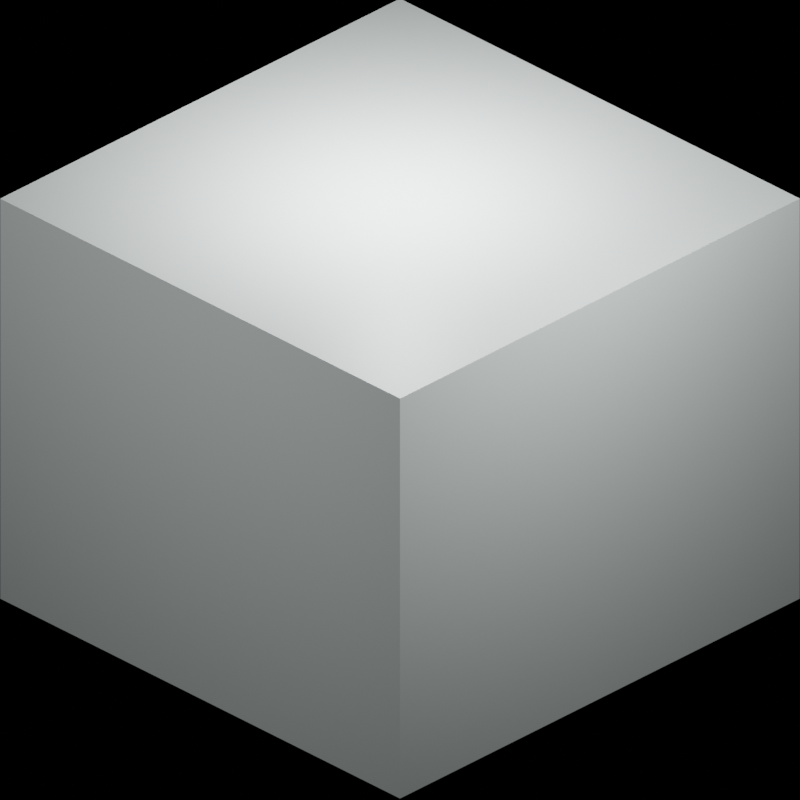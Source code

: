 # Source: base_island_tile_1.blend  (saved by Blender 3.6.11; exported with 4.5.12 LTS)
import bpy
from mathutils import Matrix  # noqa: F401  (used for matrix-valued properties, if any)

bpy.ops.wm.read_factory_settings(use_empty=True)
scene = bpy.context.scene
scene.name = 'Scene'

# ---- collections
col_collection = bpy.data.collections.new('Collection'); scene.collection.children.link(col_collection)

# ---- materials (node trees are filled in below, after node groups)
mat_material = bpy.data.materials.new('Material')
mat_material.alpha_threshold = 0.0
mat_material.use_transparent_shadow = False
mat_material.roughness = 0.5
mat_material.line_color = (0.0, 0.0, 0.0, 1.0)
mat_material_001 = bpy.data.materials.new('Material.001')
mat_material_001.alpha_threshold = 0.0
mat_material_001.use_transparent_shadow = False
mat_material_001.roughness = 0.5
mat_material_001.line_color = (0.0, 0.0, 0.0, 1.0)

# ---- material node trees
mat_material.use_nodes = True; mat_material.node_tree.nodes.clear()
_N = mat_material.node_tree.nodes; _L = mat_material.node_tree.links
n0 = _N.new('ShaderNodeOutputMaterial'); n0.name = 'Material Output'; n0.location = (300, 300)
n1 = _N.new('ShaderNodeBsdfPrincipled'); n1.name = 'Principled BSDF'; n1.location = (10, 300)
n1.distribution = 'GGX'
n1.subsurface_method = 'RANDOM_WALK_SKIN'
n1.inputs[0].default_value = (0.7332, 0.8, 0.7841, 1.0)
n1.inputs[3].default_value = 1.45
n1.inputs[27].default_value = (0.0, 0.0, 0.0, 1.0)
n1.inputs[28].default_value = 1.0
_L.new(n1.outputs[0], n0.inputs[0])
n0.is_active_output = True
mat_material_001.use_nodes = True; mat_material_001.node_tree.nodes.clear()
_N = mat_material_001.node_tree.nodes; _L = mat_material_001.node_tree.links
n0 = _N.new('ShaderNodeOutputMaterial'); n0.name = 'Material Output'; n0.location = (300, 300)
n1 = _N.new('ShaderNodeBsdfPrincipled'); n1.name = 'Principled BSDF'; n1.location = (10, 300)
n1.distribution = 'GGX'
n1.subsurface_method = 'RANDOM_WALK_SKIN'
n1.inputs[0].default_value = (0.7332, 0.8, 0.7841, 1.0)
n1.inputs[3].default_value = 1.45
n1.inputs[27].default_value = (0.0, 0.0, 0.0, 1.0)
n1.inputs[28].default_value = 1.0
_L.new(n1.outputs[0], n0.inputs[0])
n0.is_active_output = True

# ---- world
world_world = bpy.data.worlds.new('World'); scene.world = world_world
world_world.use_nodes = True; world_world.node_tree.nodes.clear()
_N = world_world.node_tree.nodes; _L = world_world.node_tree.links
n0 = _N.new('ShaderNodeOutputWorld'); n0.name = 'World Output'; n0.location = (300, 300)
n1 = _N.new('ShaderNodeBackground'); n1.name = 'Background'; n1.location = (10, 300)
n1.inputs[0].default_value = (0.05088, 0.05088, 0.05088, 1.0)
n1.inputs[1].default_value = 0.0
_L.new(n1.outputs[0], n0.inputs[0])
n0.is_active_output = True
world_world.color = (0.05088, 0.05088, 0.05088)
world_world.use_sun_shadow = False
world_world.sun_shadow_jitter_overblur = 0.0

# ---- cameras
cam_camera = bpy.data.cameras.new('Camera')
cam_camera.type = 'ORTHO'
cam_camera.clip_end = 100.0
cam_camera.ortho_scale = 2.83

# ---- lights
light_point = bpy.data.lights.new('Point', 'POINT')
light_point.transmission_factor = 0.0
light_point.energy = 100.0
light_point.shadow_maximum_resolution = 0.006
light_point.use_absolute_resolution = True
light_point_001 = bpy.data.lights.new('Point.001', 'POINT')
light_point_001.transmission_factor = 0.0
light_point_001.energy = 100.0
light_point_001.shadow_maximum_resolution = 0.006
light_point_001.use_absolute_resolution = True
light_point_002 = bpy.data.lights.new('Point.002', 'POINT')
light_point_002.transmission_factor = 0.0
light_point_002.energy = 100.0
light_point_002.shadow_maximum_resolution = 0.006
light_point_002.use_absolute_resolution = True

# ---- meshes
me_plane = bpy.data.meshes.new('Plane')
me_plane.from_pydata([(-1.0, -1.0, 0.0), (1.0, -1.0, 0.0), (-1.0, 1.0, 0.0), (1.0, 1.0, 0.0), (-1.0, -1.0, 1.634), (1.0, -1.0, 1.634), (-1.0, 1.0, 1.634), (1.0, 1.0, 1.634)], [], [(0, 2, 3, 1), (4, 5, 7, 6), (3, 2, 6, 7), (0, 1, 5, 4), (1, 3, 7, 5), (2, 0, 4, 6)])
_uv = me_plane.uv_layers.new(name='UVMap')
_uv.uv.foreach_set('vector', [0.0, 0.0, 0.0, 1.0, 1.0, 1.0, 1.0, 0.0, 0.0, 0.0, 1.0, 0.0, 1.0, 1.0, 0.0, 1.0, 1.0, 1.0, 0.0, 1.0, 0.0, 1.0, 1.0, 1.0, 0.0, 0.0, 1.0, 0.0, 1.0, 0.0, 0.0, 0.0, 1.0, 0.0, 1.0, 1.0, 1.0, 1.0, 1.0, 0.0, 0.0, 1.0, 0.0, 0.0, 0.0, 0.0, 0.0, 1.0])
me_plane.materials.append(mat_material)
me_plane.update()
me_plane_001 = bpy.data.meshes.new('Plane.001')
me_plane_001.from_pydata([(-1.0, -1.0, 0.0), (1.0, -1.0, 0.0), (-1.0, 1.0, 0.0), (1.0, 1.0, 0.0)], [], [(0, 1, 3, 2)])
_uv = me_plane_001.uv_layers.new(name='UVMap')
_uv.uv.foreach_set('vector', [0.0, 0.0, 1.0, 0.0, 1.0, 1.0, 0.0, 1.0])
me_plane_001.materials.append(mat_material_001)
me_plane_001.update()

# ---- objects
ob_camera = bpy.data.objects.new('Camera', cam_camera)
ob_plane = bpy.data.objects.new('Plane', me_plane)
ob_point = bpy.data.objects.new('Point', light_point)
ob_plane_001 = bpy.data.objects.new('Plane.001', me_plane_001)
ob_point_001 = bpy.data.objects.new('Point.001', light_point_001)
ob_point_002 = bpy.data.objects.new('Point.002', light_point_002)

# ---- transforms, parenting, visibility, modifiers, constraints
ob_camera.location = (10.0, -10.0, 8.98)
ob_camera.rotation_euler = (1.047, 0.0, 0.7854)
ob_camera.lock_rotations_4d = False
ob_camera.empty_display_type = 'ARROWS'
ob_camera.color = (0.0, 0.0, 0.0, 0.0)
ob_camera.display_type = 'WIRE'
ob_camera.lineart.crease_threshold = 0.0
ob_plane.location = (0.0, 0.0, 0.0)
ob_point.location = (0.0, 0.0, 2.439)
ob_plane_001.location = (0.0, 0.0, 0.0)
ob_point_001.location = (2.257, 0.0, 2.439)
ob_point_002.location = (0.0, -3.541, 2.439)

# ---- collection membership
col_collection.objects.link(ob_camera)
col_collection.objects.link(ob_plane)
col_collection.objects.link(ob_point)
col_collection.objects.link(ob_plane_001)
col_collection.objects.link(ob_point_001)
col_collection.objects.link(ob_point_002)

# ---- scene / render settings (as saved in the file)
scene.camera = ob_camera
scene.frame_start = 1; scene.frame_end = 250; scene.frame_set(1)
scene.render.engine = 'BLENDER_EEVEE_NEXT'
scene.render.resolution_x = 128
scene.render.resolution_y = 128
scene.render.resolution_percentage = 600
scene.render.film_transparent = True
scene.cycles.sampling_pattern = 'TABULATED_SOBOL'
scene.view_settings.view_transform = 'Filmic'
bpy.context.view_layer.update()
